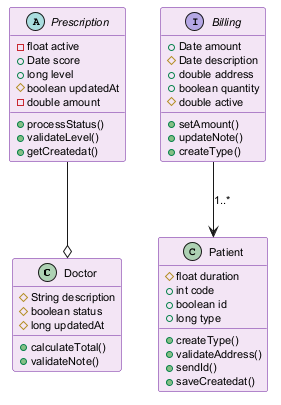

The diagram above was rendered by PlantUML. Its source (embedded in the PNG):
@startuml
skinparam backgroundColor #FFFFFF
skinparam classBackgroundColor #F3E5F5
skinparam classBorderColor #6A1B9A
skinparam defaultFontSize 11
class Doctor {
  #String description
  #boolean status
  #long updatedAt
  +calculateTotal()
  +validateNote()
}
class Patient {
  #float duration
  +int code
  +boolean id
  +long type
  +createType()
  +validateAddress()
  +sendId()
  +saveCreatedat()
}
interface Billing {
  +Date amount
  #Date description
  +double address
  +boolean quantity
  #double active
  +setAmount()
  +updateNote()
  +createType()
}
abstract class Prescription {
  -float active
  +Date score
  +long level
  #boolean updatedAt
  -double amount
  +processStatus()
  +validateLevel()
  +getCreatedat()
}
Billing --> Patient : "1..*"
Prescription --o Doctor
@enduml